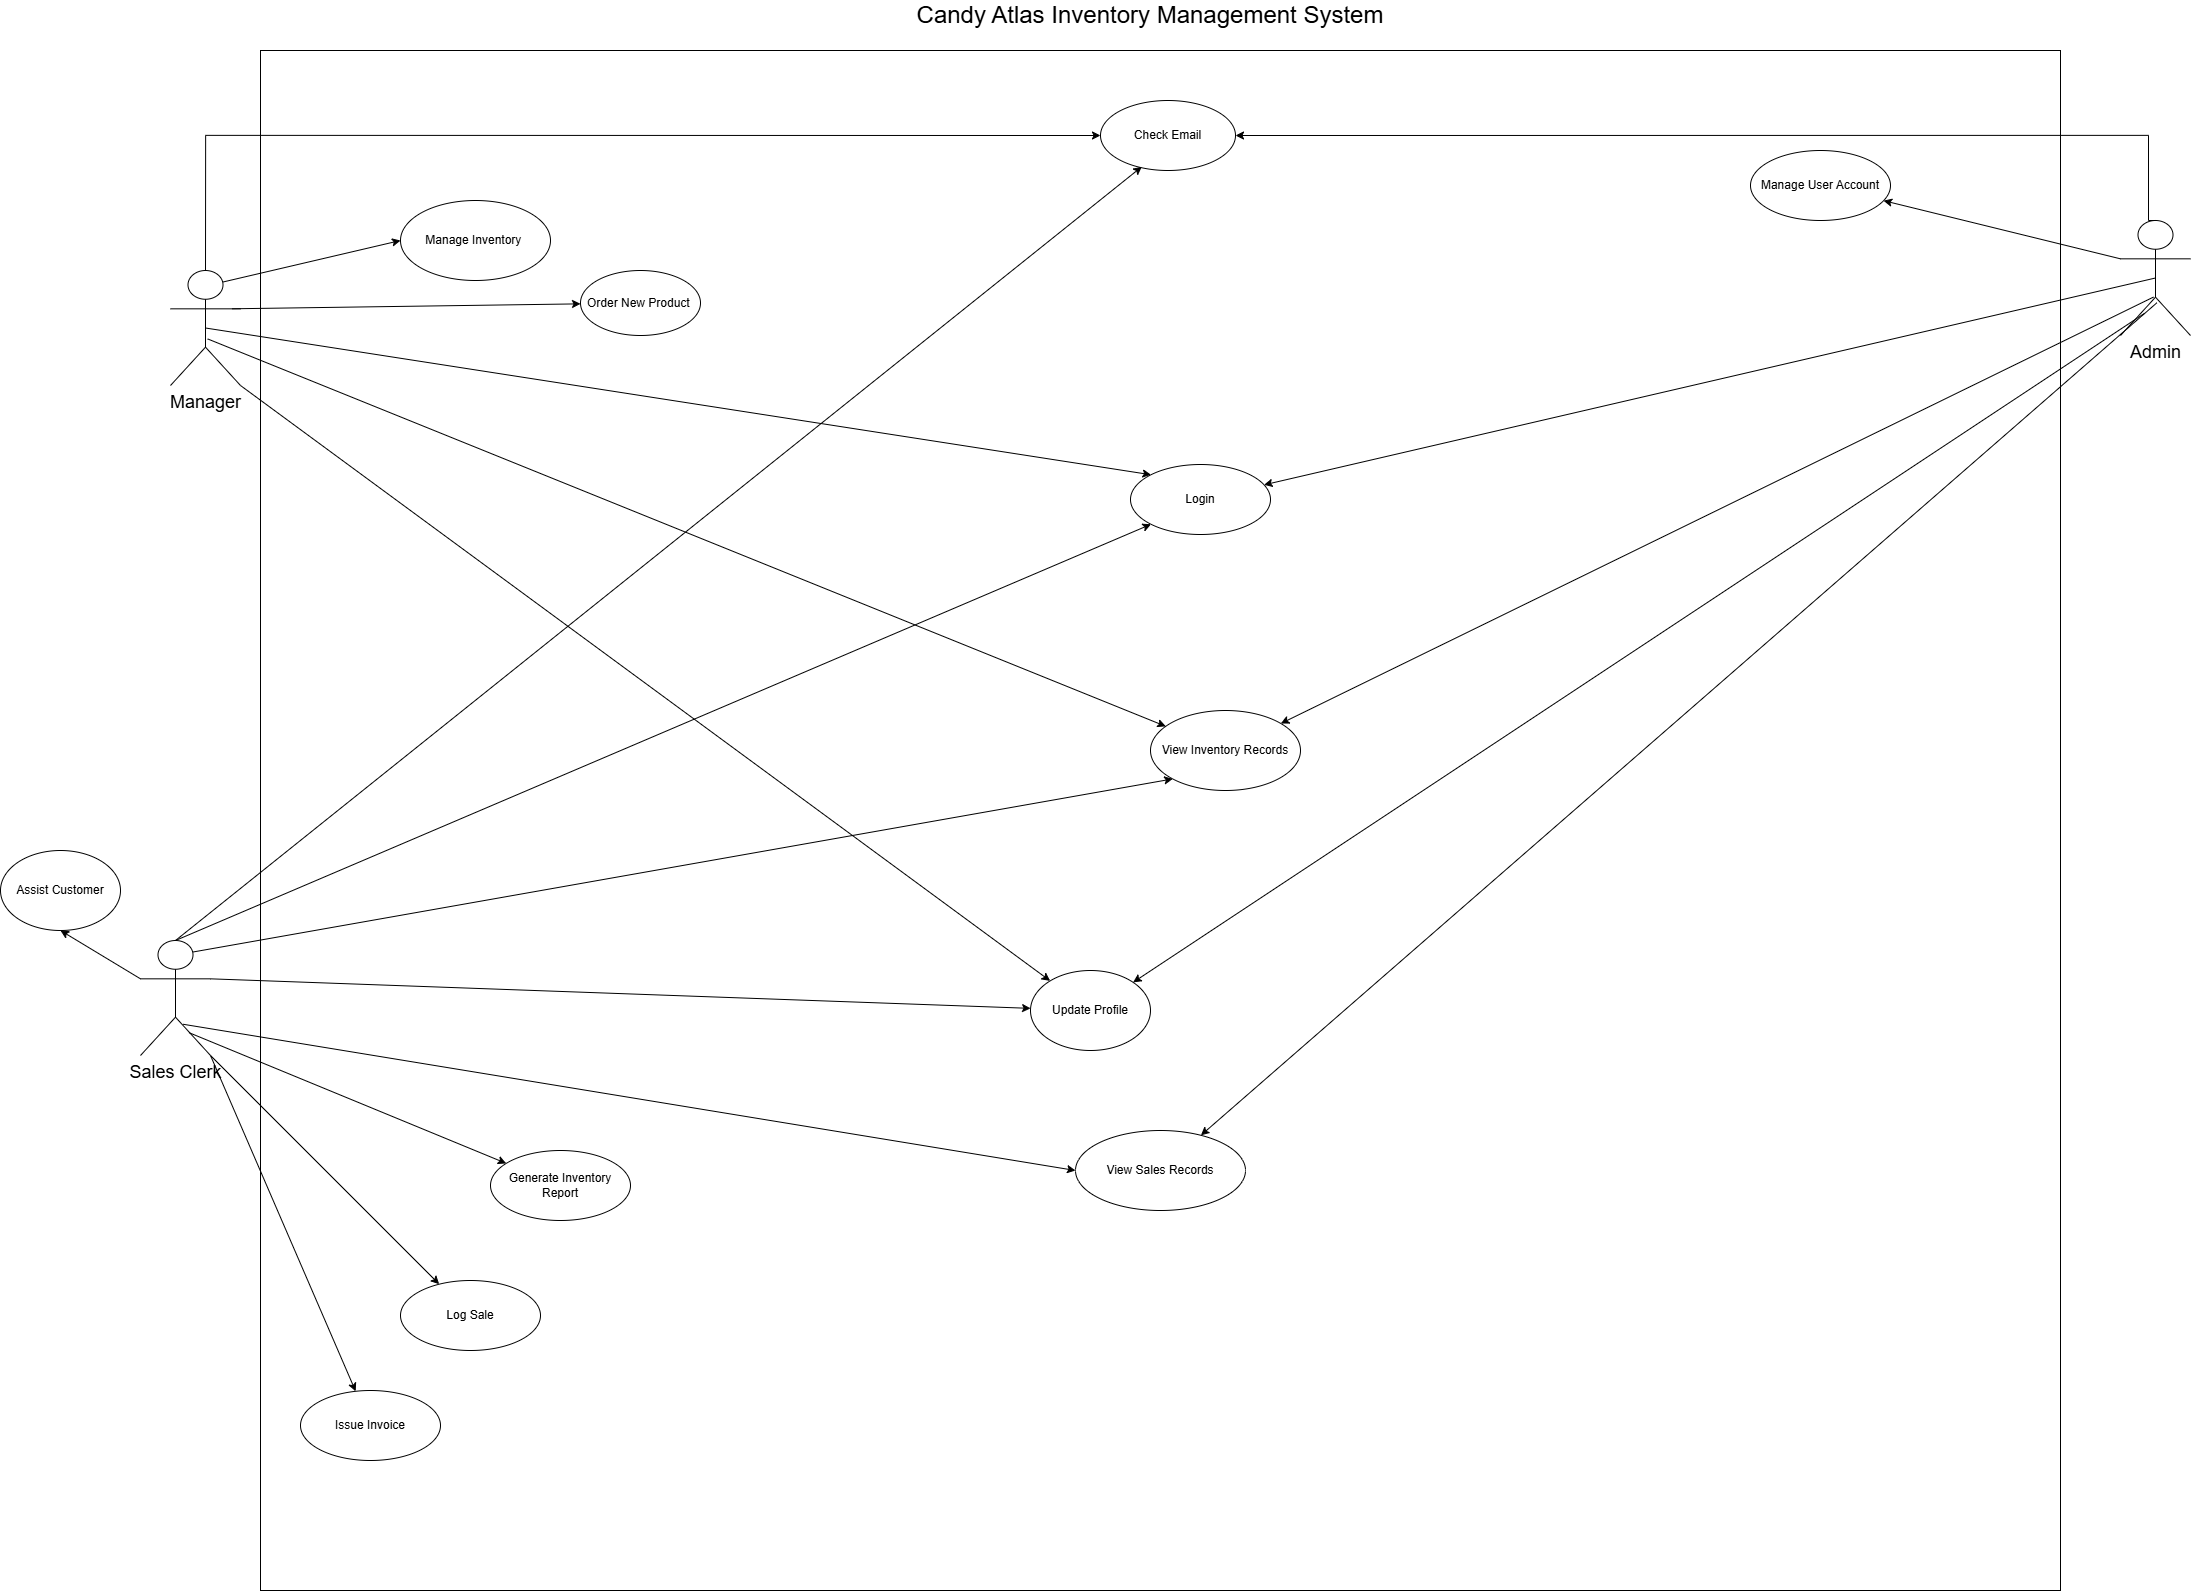

The diagram above was exported from draw.io. Its source (the exported page's mxGraphModel, read from the mxfile embedded in the PNG):
<mxGraphModel dx="2960" dy="1766" grid="1" gridSize="10" guides="1" tooltips="1" connect="1" arrows="1" fold="1" page="1" pageScale="1" pageWidth="827" pageHeight="1169" math="0" shadow="0">
  <root>
    <mxCell id="0" />
    <mxCell id="1" parent="0" />
    <mxCell id="6t5o-lzTG9v3H9Zk5554-1" value="" style="rounded=0;whiteSpace=wrap;html=1;" parent="1" vertex="1">
      <mxGeometry x="360" y="100" width="1800" height="1540" as="geometry" />
    </mxCell>
    <mxCell id="4nLlxltKTZzjK-6QfEbO-4" value="Manager" style="shape=umlActor;verticalLabelPosition=bottom;verticalAlign=top;html=1;fontSize=18;" parent="1" vertex="1">
      <mxGeometry x="270" y="320" width="70" height="115" as="geometry" />
    </mxCell>
    <mxCell id="4nLlxltKTZzjK-6QfEbO-15" value="Login" style="ellipse;whiteSpace=wrap;html=1;" parent="1" vertex="1">
      <mxGeometry x="1230" y="514" width="140" height="70" as="geometry" />
    </mxCell>
    <mxCell id="4nLlxltKTZzjK-6QfEbO-16" value="Manage User Account" style="ellipse;whiteSpace=wrap;html=1;" parent="1" vertex="1">
      <mxGeometry x="1850" y="200" width="140" height="70" as="geometry" />
    </mxCell>
    <mxCell id="4nLlxltKTZzjK-6QfEbO-17" value="Log Sale" style="ellipse;whiteSpace=wrap;html=1;" parent="1" vertex="1">
      <mxGeometry x="500" y="1330" width="140" height="70" as="geometry" />
    </mxCell>
    <mxCell id="4nLlxltKTZzjK-6QfEbO-19" value="Generate Inventory Report" style="ellipse;whiteSpace=wrap;html=1;" parent="1" vertex="1">
      <mxGeometry x="590" y="1200" width="140" height="70" as="geometry" />
    </mxCell>
    <mxCell id="E96iYUyzB4lOYuLXUeF_-2" value="&lt;font style=&quot;font-size: 24px;&quot;&gt;Candy Atlas Inventory Management System&lt;/font&gt;" style="text;html=1;align=center;verticalAlign=middle;whiteSpace=wrap;rounded=0;" parent="1" vertex="1">
      <mxGeometry x="1010" y="50" width="480" height="30" as="geometry" />
    </mxCell>
    <mxCell id="E96iYUyzB4lOYuLXUeF_-4" value="Manage Inventory&amp;nbsp;" style="ellipse;whiteSpace=wrap;html=1;" parent="1" vertex="1">
      <mxGeometry x="500" y="250" width="150" height="80" as="geometry" />
    </mxCell>
    <mxCell id="E96iYUyzB4lOYuLXUeF_-7" value="" style="endArrow=classic;html=1;rounded=0;exitX=0.5;exitY=0.5;exitDx=0;exitDy=0;exitPerimeter=0;entryX=0;entryY=0;entryDx=0;entryDy=0;" parent="1" source="4nLlxltKTZzjK-6QfEbO-4" target="4nLlxltKTZzjK-6QfEbO-15" edge="1">
      <mxGeometry width="50" height="50" relative="1" as="geometry">
        <mxPoint x="520" y="560" as="sourcePoint" />
        <mxPoint x="570" y="510" as="targetPoint" />
      </mxGeometry>
    </mxCell>
    <mxCell id="E96iYUyzB4lOYuLXUeF_-8" value="" style="endArrow=classic;html=1;rounded=0;entryX=0;entryY=0.5;entryDx=0;entryDy=0;exitX=0.75;exitY=0.1;exitDx=0;exitDy=0;exitPerimeter=0;" parent="1" source="4nLlxltKTZzjK-6QfEbO-4" target="E96iYUyzB4lOYuLXUeF_-4" edge="1">
      <mxGeometry width="50" height="50" relative="1" as="geometry">
        <mxPoint x="390" y="320" as="sourcePoint" />
        <mxPoint x="440" y="270" as="targetPoint" />
      </mxGeometry>
    </mxCell>
    <mxCell id="E96iYUyzB4lOYuLXUeF_-13" value="Order New Product&amp;nbsp;" style="ellipse;whiteSpace=wrap;html=1;" parent="1" vertex="1">
      <mxGeometry x="680" y="320" width="120" height="65" as="geometry" />
    </mxCell>
    <mxCell id="E96iYUyzB4lOYuLXUeF_-17" value="View Sales Records" style="ellipse;whiteSpace=wrap;html=1;" parent="1" vertex="1">
      <mxGeometry x="1175" y="1180" width="170" height="80" as="geometry" />
    </mxCell>
    <mxCell id="E96iYUyzB4lOYuLXUeF_-22" value="View Inventory Records" style="ellipse;whiteSpace=wrap;html=1;" parent="1" vertex="1">
      <mxGeometry x="1250" y="760" width="150" height="80" as="geometry" />
    </mxCell>
    <mxCell id="E96iYUyzB4lOYuLXUeF_-24" value="Sales Clerk" style="shape=umlActor;verticalLabelPosition=bottom;verticalAlign=top;html=1;fontSize=18;" parent="1" vertex="1">
      <mxGeometry x="240" y="990" width="70" height="115" as="geometry" />
    </mxCell>
    <mxCell id="E96iYUyzB4lOYuLXUeF_-25" value="Admin" style="shape=umlActor;verticalLabelPosition=bottom;verticalAlign=top;html=1;fontSize=18;" parent="1" vertex="1">
      <mxGeometry x="2220" y="270" width="70" height="115" as="geometry" />
    </mxCell>
    <mxCell id="mcZmnH1MLTgoEjLsXka1-3" value="Check Email" style="ellipse;whiteSpace=wrap;html=1;" parent="1" vertex="1">
      <mxGeometry x="1200" y="150" width="135" height="70" as="geometry" />
    </mxCell>
    <mxCell id="mcZmnH1MLTgoEjLsXka1-4" style="edgeStyle=orthogonalEdgeStyle;rounded=0;orthogonalLoop=1;jettySize=auto;html=1;entryX=1;entryY=0.5;entryDx=0;entryDy=0;exitX=0.5;exitY=0;exitDx=0;exitDy=0;exitPerimeter=0;" parent="1" source="E96iYUyzB4lOYuLXUeF_-25" target="mcZmnH1MLTgoEjLsXka1-3" edge="1">
      <mxGeometry relative="1" as="geometry">
        <Array as="points">
          <mxPoint x="2248" y="270" />
          <mxPoint x="2248" y="185" />
        </Array>
        <mxPoint x="2280" y="150" as="sourcePoint" />
        <mxPoint x="1910" y="150" as="targetPoint" />
      </mxGeometry>
    </mxCell>
    <mxCell id="mcZmnH1MLTgoEjLsXka1-5" style="edgeStyle=orthogonalEdgeStyle;rounded=0;orthogonalLoop=1;jettySize=auto;html=1;entryX=0;entryY=0.5;entryDx=0;entryDy=0;exitX=0.5;exitY=0;exitDx=0;exitDy=0;exitPerimeter=0;" parent="1" source="4nLlxltKTZzjK-6QfEbO-4" target="mcZmnH1MLTgoEjLsXka1-3" edge="1">
      <mxGeometry relative="1" as="geometry">
        <Array as="points">
          <mxPoint x="305" y="185" />
        </Array>
        <mxPoint x="2265" y="280" as="sourcePoint" />
        <mxPoint x="1338" y="195" as="targetPoint" />
      </mxGeometry>
    </mxCell>
    <mxCell id="4nLlxltKTZzjK-6QfEbO-37" value="Issue Invoice" style="ellipse;whiteSpace=wrap;html=1;" parent="1" vertex="1">
      <mxGeometry x="400" y="1440" width="140" height="70" as="geometry" />
    </mxCell>
    <mxCell id="E2azbBg6Z6aZRGD9vjUa-4" value="" style="endArrow=classic;html=1;rounded=0;exitX=0.5;exitY=0;exitDx=0;exitDy=0;exitPerimeter=0;entryX=0;entryY=1;entryDx=0;entryDy=0;" parent="1" source="E96iYUyzB4lOYuLXUeF_-24" target="4nLlxltKTZzjK-6QfEbO-15" edge="1">
      <mxGeometry width="50" height="50" relative="1" as="geometry">
        <mxPoint x="410" y="950" as="sourcePoint" />
        <mxPoint x="460" y="900" as="targetPoint" />
      </mxGeometry>
    </mxCell>
    <mxCell id="E2azbBg6Z6aZRGD9vjUa-5" value="" style="endArrow=classic;html=1;rounded=0;exitX=0.5;exitY=0.5;exitDx=0;exitDy=0;exitPerimeter=0;" parent="1" source="E96iYUyzB4lOYuLXUeF_-25" target="4nLlxltKTZzjK-6QfEbO-15" edge="1">
      <mxGeometry width="50" height="50" relative="1" as="geometry">
        <mxPoint x="1470" y="500" as="sourcePoint" />
        <mxPoint x="1520" y="450" as="targetPoint" />
      </mxGeometry>
    </mxCell>
    <mxCell id="E2azbBg6Z6aZRGD9vjUa-6" value="" style="endArrow=classic;html=1;rounded=0;exitX=0.519;exitY=0.716;exitDx=0;exitDy=0;exitPerimeter=0;" parent="1" source="E96iYUyzB4lOYuLXUeF_-25" target="E96iYUyzB4lOYuLXUeF_-17" edge="1">
      <mxGeometry width="50" height="50" relative="1" as="geometry">
        <mxPoint x="2040" y="630" as="sourcePoint" />
        <mxPoint x="2090" y="580" as="targetPoint" />
      </mxGeometry>
    </mxCell>
    <mxCell id="E2azbBg6Z6aZRGD9vjUa-7" value="" style="endArrow=classic;html=1;rounded=0;exitX=0;exitY=0.3333333333333333;exitDx=0;exitDy=0;exitPerimeter=0;" parent="1" source="E96iYUyzB4lOYuLXUeF_-25" target="4nLlxltKTZzjK-6QfEbO-16" edge="1">
      <mxGeometry width="50" height="50" relative="1" as="geometry">
        <mxPoint x="1890" y="270" as="sourcePoint" />
        <mxPoint x="1940" y="220" as="targetPoint" />
      </mxGeometry>
    </mxCell>
    <mxCell id="E2azbBg6Z6aZRGD9vjUa-9" value="" style="endArrow=classic;html=1;rounded=0;exitX=0.471;exitY=0.666;exitDx=0;exitDy=0;exitPerimeter=0;" parent="1" source="E96iYUyzB4lOYuLXUeF_-25" target="E96iYUyzB4lOYuLXUeF_-22" edge="1">
      <mxGeometry width="50" height="50" relative="1" as="geometry">
        <mxPoint x="1620" y="770" as="sourcePoint" />
        <mxPoint x="1670" y="720" as="targetPoint" />
      </mxGeometry>
    </mxCell>
    <mxCell id="E2azbBg6Z6aZRGD9vjUa-10" value="" style="endArrow=classic;html=1;rounded=0;exitX=0.878;exitY=0.333;exitDx=0;exitDy=0;exitPerimeter=0;" parent="1" source="4nLlxltKTZzjK-6QfEbO-4" target="E96iYUyzB4lOYuLXUeF_-13" edge="1">
      <mxGeometry width="50" height="50" relative="1" as="geometry">
        <mxPoint x="370" y="530" as="sourcePoint" />
        <mxPoint x="420" y="480" as="targetPoint" />
      </mxGeometry>
    </mxCell>
    <mxCell id="E2azbBg6Z6aZRGD9vjUa-11" value="" style="endArrow=classic;html=1;rounded=0;exitX=0.531;exitY=0.595;exitDx=0;exitDy=0;exitPerimeter=0;" parent="1" source="4nLlxltKTZzjK-6QfEbO-4" target="E96iYUyzB4lOYuLXUeF_-22" edge="1">
      <mxGeometry width="50" height="50" relative="1" as="geometry">
        <mxPoint x="650" y="550" as="sourcePoint" />
        <mxPoint x="700" y="500" as="targetPoint" />
      </mxGeometry>
    </mxCell>
    <mxCell id="E2azbBg6Z6aZRGD9vjUa-12" value="" style="endArrow=classic;html=1;rounded=0;exitX=1;exitY=1;exitDx=0;exitDy=0;exitPerimeter=0;" parent="1" source="E96iYUyzB4lOYuLXUeF_-24" target="4nLlxltKTZzjK-6QfEbO-17" edge="1">
      <mxGeometry width="50" height="50" relative="1" as="geometry">
        <mxPoint x="380" y="1080" as="sourcePoint" />
        <mxPoint x="430" y="1030" as="targetPoint" />
      </mxGeometry>
    </mxCell>
    <mxCell id="E2azbBg6Z6aZRGD9vjUa-13" value="" style="endArrow=classic;html=1;rounded=0;exitX=0.692;exitY=0.801;exitDx=0;exitDy=0;exitPerimeter=0;" parent="1" source="E96iYUyzB4lOYuLXUeF_-24" target="4nLlxltKTZzjK-6QfEbO-19" edge="1">
      <mxGeometry width="50" height="50" relative="1" as="geometry">
        <mxPoint x="310" y="1030" as="sourcePoint" />
        <mxPoint x="540" y="1120" as="targetPoint" />
      </mxGeometry>
    </mxCell>
    <mxCell id="E2azbBg6Z6aZRGD9vjUa-14" value="" style="endArrow=classic;html=1;rounded=0;exitX=1;exitY=1;exitDx=0;exitDy=0;exitPerimeter=0;" parent="1" source="E96iYUyzB4lOYuLXUeF_-24" target="4nLlxltKTZzjK-6QfEbO-37" edge="1">
      <mxGeometry width="50" height="50" relative="1" as="geometry">
        <mxPoint x="390" y="1260" as="sourcePoint" />
        <mxPoint x="440" y="1210" as="targetPoint" />
      </mxGeometry>
    </mxCell>
    <mxCell id="E2azbBg6Z6aZRGD9vjUa-15" value="" style="endArrow=classic;html=1;rounded=0;exitX=0.75;exitY=0.1;exitDx=0;exitDy=0;exitPerimeter=0;entryX=0;entryY=1;entryDx=0;entryDy=0;" parent="1" source="E96iYUyzB4lOYuLXUeF_-24" target="E96iYUyzB4lOYuLXUeF_-22" edge="1">
      <mxGeometry width="50" height="50" relative="1" as="geometry">
        <mxPoint x="570" y="950" as="sourcePoint" />
        <mxPoint x="620" y="900" as="targetPoint" />
      </mxGeometry>
    </mxCell>
    <mxCell id="E2azbBg6Z6aZRGD9vjUa-16" value="Update Profile" style="ellipse;whiteSpace=wrap;html=1;" parent="1" vertex="1">
      <mxGeometry x="1130" y="1020" width="120" height="80" as="geometry" />
    </mxCell>
    <mxCell id="E2azbBg6Z6aZRGD9vjUa-17" value="" style="endArrow=classic;html=1;rounded=0;exitX=1;exitY=0.3333333333333333;exitDx=0;exitDy=0;exitPerimeter=0;" parent="1" source="E96iYUyzB4lOYuLXUeF_-24" target="E2azbBg6Z6aZRGD9vjUa-16" edge="1">
      <mxGeometry width="50" height="50" relative="1" as="geometry">
        <mxPoint x="790" y="1060" as="sourcePoint" />
        <mxPoint x="840" y="1010" as="targetPoint" />
      </mxGeometry>
    </mxCell>
    <mxCell id="E2azbBg6Z6aZRGD9vjUa-18" value="" style="endArrow=classic;html=1;rounded=0;exitX=0.339;exitY=0.809;exitDx=0;exitDy=0;exitPerimeter=0;" parent="1" source="E96iYUyzB4lOYuLXUeF_-25" target="E2azbBg6Z6aZRGD9vjUa-16" edge="1">
      <mxGeometry width="50" height="50" relative="1" as="geometry">
        <mxPoint x="1560" y="930" as="sourcePoint" />
        <mxPoint x="1610" y="880" as="targetPoint" />
      </mxGeometry>
    </mxCell>
    <mxCell id="E2azbBg6Z6aZRGD9vjUa-19" value="" style="endArrow=classic;html=1;rounded=0;exitX=1;exitY=1;exitDx=0;exitDy=0;exitPerimeter=0;" parent="1" source="4nLlxltKTZzjK-6QfEbO-4" target="E2azbBg6Z6aZRGD9vjUa-16" edge="1">
      <mxGeometry width="50" height="50" relative="1" as="geometry">
        <mxPoint x="480" y="670" as="sourcePoint" />
        <mxPoint x="530" y="620" as="targetPoint" />
      </mxGeometry>
    </mxCell>
    <mxCell id="E2azbBg6Z6aZRGD9vjUa-20" value="" style="endArrow=classic;html=1;rounded=0;exitX=0.5;exitY=0;exitDx=0;exitDy=0;exitPerimeter=0;entryX=0.306;entryY=0.946;entryDx=0;entryDy=0;entryPerimeter=0;" parent="1" source="E96iYUyzB4lOYuLXUeF_-24" target="mcZmnH1MLTgoEjLsXka1-3" edge="1">
      <mxGeometry width="50" height="50" relative="1" as="geometry">
        <mxPoint x="450" y="760" as="sourcePoint" />
        <mxPoint x="500" y="710" as="targetPoint" />
      </mxGeometry>
    </mxCell>
    <mxCell id="E2azbBg6Z6aZRGD9vjUa-21" value="" style="endArrow=classic;html=1;rounded=0;exitX=0.606;exitY=0.728;exitDx=0;exitDy=0;exitPerimeter=0;entryX=0;entryY=0.5;entryDx=0;entryDy=0;" parent="1" source="E96iYUyzB4lOYuLXUeF_-24" target="E96iYUyzB4lOYuLXUeF_-17" edge="1">
      <mxGeometry width="50" height="50" relative="1" as="geometry">
        <mxPoint x="730" y="1300" as="sourcePoint" />
        <mxPoint x="780" y="1250" as="targetPoint" />
      </mxGeometry>
    </mxCell>
    <mxCell id="E2azbBg6Z6aZRGD9vjUa-22" value="Assist Customer" style="ellipse;whiteSpace=wrap;html=1;" parent="1" vertex="1">
      <mxGeometry x="100" y="900" width="120" height="80" as="geometry" />
    </mxCell>
    <mxCell id="E2azbBg6Z6aZRGD9vjUa-23" value="" style="endArrow=classic;html=1;rounded=0;exitX=0;exitY=0.3333333333333333;exitDx=0;exitDy=0;exitPerimeter=0;entryX=0.5;entryY=1;entryDx=0;entryDy=0;" parent="1" source="E96iYUyzB4lOYuLXUeF_-24" target="E2azbBg6Z6aZRGD9vjUa-22" edge="1">
      <mxGeometry width="50" height="50" relative="1" as="geometry">
        <mxPoint x="90" y="1060" as="sourcePoint" />
        <mxPoint x="140" y="1010" as="targetPoint" />
      </mxGeometry>
    </mxCell>
  </root>
</mxGraphModel>